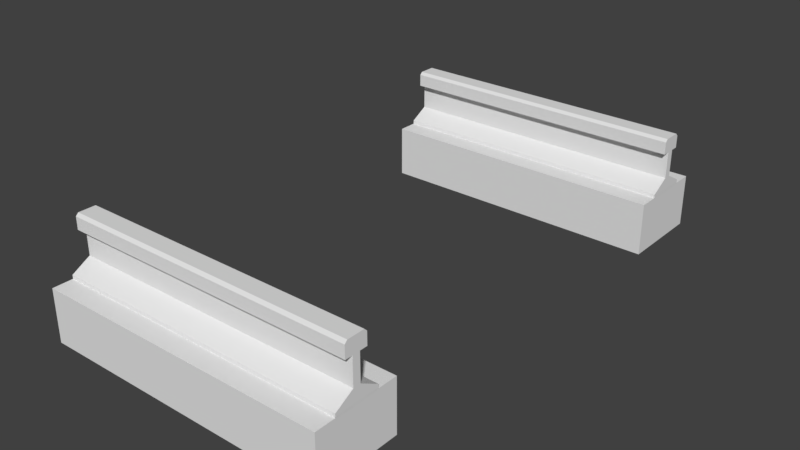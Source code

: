 # Source: Rails_Only_Model.blend  (saved by Blender 2.79.0; exported with 4.5.12 LTS)
import bpy
from mathutils import Matrix  # noqa: F401  (used for matrix-valued properties, if any)

bpy.ops.wm.read_factory_settings(use_empty=True)
scene = bpy.context.scene
scene.name = 'Scene'

# ---- collections
col_collection_1 = bpy.data.collections.new('Collection 1'); scene.collection.children.link(col_collection_1)

# ---- materials (node trees are filled in below, after node groups)
mat_prototype_texture = bpy.data.materials.new('Prototype Texture')
mat_prototype_texture.alpha_threshold = 0.0
mat_prototype_texture.use_transparent_shadow = False
mat_prototype_texture.roughness = 0.5
mat_concrete = bpy.data.materials.new('concrete')
mat_concrete.alpha_threshold = 0.0
mat_concrete.use_transparent_shadow = False
mat_concrete.roughness = 0.5
mat_tie = bpy.data.materials.new('tie')
mat_tie.alpha_threshold = 0.0
mat_tie.use_transparent_shadow = False
mat_tie.roughness = 0.5
mat_darkconcrete = bpy.data.materials.new('darkconcrete')
mat_darkconcrete.alpha_threshold = 0.0
mat_darkconcrete.use_transparent_shadow = False
mat_darkconcrete.roughness = 0.5

# ---- material node trees

# ---- world
world_world = bpy.data.worlds.new('World'); scene.world = world_world
world_world.color = (0.05088, 0.05088, 0.05088)
world_world.use_sun_shadow = False
world_world.sun_shadow_jitter_overblur = 0.0
world_world.cycles.sampling_method = 'MANUAL'

# ---- meshes
me_cube_001 = bpy.data.meshes.new('Cube.001')
me_cube_001.from_pydata([(0.5, -0.6794, 0.1905), (-0.5, -0.7429, 0.2263), (-0.5, -0.6794, 0.1905), (0.5, -0.7429, 0.2263), (-0.5, -0.7266, 0.3683), (-0.5, -0.7175, 0.3175), (-0.5, -0.7429, 0.3175), (-0.5, -0.7847, 0.3683), (-0.5, -0.7683, 0.3175), (-0.5, -0.7937, 0.3175), (-0.5, -0.6794, 0.1778), (-0.5, -0.8318, 0.1778), (-0.5, -0.7683, 0.2263), (-0.5, -0.8318, 0.1905), (0.5, -0.6794, 0.1778), (0.5, -0.8318, 0.1778), (0.5, -0.7683, 0.2263), (0.5, -0.7429, 0.3175), (0.5, -0.8318, 0.1905), (0.5, -0.7175, 0.3175), (0.5, -0.7683, 0.3175), (0.5, -0.7937, 0.3175), (0.5, -0.7266, 0.3683), (0.5, -0.7847, 0.3683), (-0.5, -0.7175, 0.3593), (0.5, -0.7175, 0.3593), (0.5, -0.7937, 0.3593), (-0.5, -0.7937, 0.3593), (-0.5, -0.7266, 0.3683), (-0.5, -0.7847, 0.3683), (0.5, -0.7266, 0.3683), (0.5, -0.7847, 0.3683), (-0.5, -0.7175, 0.3593), (0.5, -0.7175, 0.3593), (0.5, -0.7937, 0.3593), (-0.5, -0.7937, 0.3593)], [], [(3, 1, 6, 17), (2, 10, 11, 13, 12, 8, 9, 27, 7, 4, 24, 5, 6, 1), (16, 12, 13, 18), (11, 15, 18, 13), (17, 6, 5, 19), (12, 16, 20, 8), (0, 2, 1, 3), (25, 19, 5, 24), (9, 8, 20, 21), (15, 14, 0, 3, 17, 19, 25, 22, 23, 26, 21, 20, 16, 18), (11, 10, 14, 15), (27, 9, 21, 26), (0, 14, 10, 2), (30, 33, 32, 28), (30, 28, 29, 31), (35, 34, 31, 29)])
_uv = me_cube_001.uv_layers.new(name='UVMap')
_uv.uv.foreach_set('vector', [0.4506, 0.174, 0.4506, 0.954, 0.4856, 0.954, 0.4856, 0.174, 0.3088, 0.8606, 0.3088, 0.8739, 0.4688, 0.8739, 0.4688, 0.8606, 0.4021, 0.823, 0.4021, 0.7273, 0.4287, 0.7273, 0.4287, 0.6834, 0.4193, 0.6739, 0.3582, 0.6739, 0.3488, 0.6834, 0.3488, 0.7273, 0.3754, 0.7273, 0.3754, 0.823, 0.5893, 0.174, 0.5893, 0.954, 0.6187, 0.954, 0.6187, 0.174, 0.6744, 0.174, 0.6744, 0.954, 0.6843, 0.954, 0.6843, 0.174, 0.6584, 0.954, 0.6584, 0.174, 0.6385, 0.174, 0.6385, 0.954, 0.5567, 0.954, 0.5567, 0.174, 0.4856, 0.174, 0.4856, 0.954, 0.3938, 0.174, 0.3938, 0.954, 0.4506, 0.954, 0.4506, 0.174, 0.6744, 0.174, 0.6584, 0.174, 0.6584, 0.954, 0.6744, 0.954, 0.6385, 0.174, 0.6187, 0.174, 0.6187, 0.954, 0.6385, 0.954, 0.4688, 0.8739, 0.6288, 0.8739, 0.6288, 0.8606, 0.5621, 0.823, 0.5621, 0.7273, 0.5888, 0.7273, 0.5888, 0.6834, 0.5793, 0.6739, 0.5182, 0.6739, 0.5088, 0.6834, 0.5088, 0.7273, 0.5354, 0.7273, 0.5354, 0.823, 0.4688, 0.8606, 0.3889, 0.174, 0.27, 0.174, 0.27, 0.954, 0.3889, 0.954, 0.5567, 0.954, 0.5893, 0.954, 0.5893, 0.174, 0.5567, 0.174, 0.3938, 0.174, 0.3889, 0.174, 0.3889, 0.954, 0.3938, 0.954, 0.9375, 0.9844, 0.9844, 0.9844, 0.9844, 0.01562, 0.9375, 0.01562, 0.9375, 0.9844, 0.9375, 0.01562, 0.7656, 0.01562, 0.7656, 0.9844, 0.7188, 0.01562, 0.7188, 0.9844, 0.7656, 0.9844, 0.7656, 0.01562])
me_cube_001.materials.append(mat_prototype_texture)
me_cube_001.use_remesh_preserve_volume = False
me_cube_001.use_remesh_preserve_attributes = False
me_cube_001.use_mirror_vertex_groups = False
me_cube_001.update()
me_cube_005 = bpy.data.meshes.new('Cube.005')
me_cube_005.from_pydata([(0.5, 0.6794, 0.1905), (-0.5, 0.7429, 0.2263), (-0.5, 0.6794, 0.1905), (0.5, 0.7429, 0.2263), (-0.5, 0.7265, 0.3683), (-0.5, 0.7175, 0.3175), (-0.5, 0.7429, 0.3175), (-0.5, 0.7847, 0.3683), (-0.5, 0.7683, 0.3175), (-0.5, 0.7937, 0.3175), (-0.5, 0.6794, 0.1778), (-0.5, 0.8318, 0.1778), (-0.5, 0.7683, 0.2263), (-0.5, 0.8318, 0.1905), (0.5, 0.6794, 0.1778), (0.5, 0.8318, 0.1778), (0.5, 0.7683, 0.2263), (0.5, 0.7429, 0.3175), (0.5, 0.8318, 0.1905), (0.5, 0.7175, 0.3175), (0.5, 0.7683, 0.3175), (0.5, 0.7937, 0.3175), (0.5, 0.7265, 0.3683), (0.5, 0.7847, 0.3683), (-0.5, 0.7175, 0.3593), (0.5, 0.7175, 0.3593), (0.5, 0.7937, 0.3593), (-0.5, 0.7937, 0.3593), (-0.5, 0.7265, 0.3683), (-0.5, 0.7847, 0.3683), (0.5, 0.7265, 0.3683), (0.5, 0.7847, 0.3683), (-0.5, 0.7175, 0.3593), (0.5, 0.7175, 0.3593), (0.5, 0.7937, 0.3593), (-0.5, 0.7937, 0.3593)], [], [(3, 17, 6, 1), (2, 1, 6, 5, 24, 4, 7, 27, 9, 8, 12, 13, 11, 10), (16, 18, 13, 12), (11, 13, 18, 15), (17, 19, 5, 6), (12, 8, 20, 16), (0, 3, 1, 2), (25, 24, 5, 19), (9, 21, 20, 8), (15, 18, 16, 20, 21, 26, 23, 22, 25, 19, 17, 3, 0, 14), (11, 15, 14, 10), (27, 26, 21, 9), (0, 2, 10, 14), (30, 28, 32, 33), (30, 31, 29, 28), (35, 29, 31, 34)])
_uv = me_cube_005.uv_layers.new(name='UVMap')
_uv.uv.foreach_set('vector', [0.4506, 0.174, 0.4856, 0.174, 0.4856, 0.954, 0.4506, 0.954, 0.3088, 0.8606, 0.3754, 0.823, 0.3754, 0.7273, 0.3488, 0.7273, 0.3488, 0.6834, 0.3582, 0.6739, 0.4193, 0.6739, 0.4287, 0.6834, 0.4287, 0.7273, 0.4021, 0.7273, 0.4021, 0.823, 0.4688, 0.8606, 0.4688, 0.8739, 0.3088, 0.8739, 0.5893, 0.174, 0.6187, 0.174, 0.6187, 0.954, 0.5893, 0.954, 0.6744, 0.174, 0.6843, 0.174, 0.6843, 0.954, 0.6744, 0.954, 0.6584, 0.954, 0.6385, 0.954, 0.6385, 0.174, 0.6584, 0.174, 0.5567, 0.954, 0.4856, 0.954, 0.4856, 0.174, 0.5567, 0.174, 0.3938, 0.174, 0.4506, 0.174, 0.4506, 0.954, 0.3938, 0.954, 0.6744, 0.174, 0.6744, 0.954, 0.6584, 0.954, 0.6584, 0.174, 0.6385, 0.174, 0.6385, 0.954, 0.6187, 0.954, 0.6187, 0.174, 0.4688, 0.8739, 0.4688, 0.8606, 0.5354, 0.823, 0.5354, 0.7273, 0.5088, 0.7273, 0.5088, 0.6834, 0.5182, 0.6739, 0.5793, 0.6739, 0.5888, 0.6834, 0.5888, 0.7273, 0.5621, 0.7273, 0.5621, 0.823, 0.6288, 0.8606, 0.6288, 0.8739, 0.3889, 0.174, 0.3889, 0.954, 0.27, 0.954, 0.27, 0.174, 0.5567, 0.954, 0.5567, 0.174, 0.5893, 0.174, 0.5893, 0.954, 0.3938, 0.174, 0.3938, 0.954, 0.3889, 0.954, 0.3889, 0.174, 0.9375, 0.9844, 0.9375, 0.01562, 0.9844, 0.01562, 0.9844, 0.9844, 0.9375, 0.9844, 0.7656, 0.9844, 0.7656, 0.01562, 0.9375, 0.01562, 0.7188, 0.01562, 0.7656, 0.01562, 0.7656, 0.9844, 0.7188, 0.9844])
me_cube_005.materials.append(mat_prototype_texture)
me_cube_005.use_remesh_preserve_volume = False
me_cube_005.use_remesh_preserve_attributes = False
me_cube_005.use_mirror_vertex_groups = False
me_cube_005.update()
me_cube_002 = bpy.data.meshes.new('Cube.002')
me_cube_002.from_pydata([(-0.5, -0.9, -2.98e-10), (-0.5, -0.9, 0.178), (-0.5, -0.612, -2.98e-10), (-0.5, -0.612, 0.178), (0.5, -0.9, -2.98e-10), (0.5, -0.9, 0.178), (0.5, -0.612, -2.98e-10), (0.5, -0.612, 0.178), (-0.5, 0.9, -2.98e-10), (-0.5, 0.9, 0.178), (-0.5, 0.612, -2.98e-10), (-0.5, 0.612, 0.178), (0.5, 0.9, -2.98e-10), (0.5, 0.9, 0.178), (0.5, 0.612, -2.98e-10), (0.5, 0.612, 0.178)], [], [(0, 1, 3, 2), (2, 3, 7, 6), (6, 7, 5, 4), (4, 5, 1, 0), (2, 6, 4, 0), (7, 3, 1, 5), (8, 10, 11, 9), (10, 14, 15, 11), (14, 12, 13, 15), (12, 8, 9, 13), (10, 8, 12, 14), (15, 13, 9, 11)])
me_cube_002.polygons.foreach_set('material_index', [2, 2, 2, 2, 2, 2, 2, 2, 2, 2, 2, 2])
_uv = me_cube_002.uv_layers.new(name='UVMap')
_uv.uv.foreach_set('vector', [0.382, 0.691, 0.2865, 0.691, 0.2865, 0.5365, 0.382, 0.5365, 0.9045, 0.5365, 0.809, 0.5365, 0.809, 3.198e-08, 0.9045, 0.0, 0.191, 0.691, 0.09549, 0.691, 0.09549, 0.5365, 0.191, 0.5365, 0.7135, 0.0, 0.809, 0.0, 0.809, 0.5365, 0.7135, 0.5365, 0.4635, 0.5365, 0.4635, 6.395e-08, 0.618, 0.0, 0.618, 0.5365, 1.279e-07, 0.5365, 0.0, 6.395e-08, 0.1545, 0.0, 0.1545, 0.5365, 0.2865, 0.5365, 0.2865, 0.691, 0.191, 0.691, 0.191, 0.5365, 0.9045, 0.5365, 0.9045, 0.0, 1.0, 0.0, 1.0, 0.5365, 0.09549, 0.5365, 0.09549, 0.691, 4.797e-08, 0.691, 0.0, 0.5365, 0.618, 0.5365, 0.618, 0.0, 0.7135, 0.0, 0.7135, 0.5365, 0.1545, 6.395e-08, 0.309, 0.0, 0.309, 0.5365, 0.1545, 0.5365, 0.309, 6.395e-08, 0.4635, 0.0, 0.4635, 0.5365, 0.309, 0.5365])
_uv.active_render = True
_uv = me_cube_002.uv_layers.new(name='UVMap.001')
_uv.uv.foreach_set('vector', [0.0, 0.0, 0.0, 0.0, 0.0, 0.0, 0.0, 0.0, 0.0, 0.0, 0.0, 0.0, 0.0, 0.0, 0.0, 0.0, 0.0, 0.0, 0.0, 0.0, 0.0, 0.0, 0.0, 0.0, 0.0, 0.0, 0.0, 0.0, 0.0, 0.0, 0.0, 0.0, 0.0, 0.0, 0.0, 0.0, 0.0, 0.0, 0.0, 0.0, 0.0, 0.0, 0.0, 0.0, 0.0, 0.0, 0.0, 0.0, 0.0, 0.0, 0.0, 0.0, 0.0, 0.0, 0.0, 0.0, 0.0, 0.0, 0.0, 0.0, 0.0, 0.0, 0.0, 0.0, 0.0, 0.0, 0.0, 0.0, 0.0, 0.0, 0.0, 0.0, 0.0, 0.0, 0.0, 0.0, 0.0, 0.0, 0.0, 0.0, 0.0, 0.0, 0.0, 0.0, 0.0, 0.0, 0.0, 0.0, 0.0, 0.0, 0.0, 0.0, 0.0, 0.0, 0.0, 0.0])
_uv = me_cube_002.uv_layers.new(name='UVMap.002')
_uv.uv.foreach_set('vector', [0.0, 0.0, 0.0, 0.0, 0.0, 0.0, 0.0, 0.0, 0.0, 0.0, 0.0, 0.0, 0.0, 0.0, 0.0, 0.0, 0.0, 0.0, 0.0, 0.0, 0.0, 0.0, 0.0, 0.0, 0.0, 0.0, 0.0, 0.0, 0.0, 0.0, 0.0, 0.0, 0.0, 0.0, 0.0, 0.0, 0.0, 0.0, 0.0, 0.0, 0.0, 0.0, 0.0, 0.0, 0.0, 0.0, 0.0, 0.0, 0.0, 0.0, 0.0, 0.0, 0.0, 0.0, 0.0, 0.0, 0.0, 0.0, 0.0, 0.0, 0.0, 0.0, 0.0, 0.0, 0.0, 0.0, 0.0, 0.0, 0.0, 0.0, 0.0, 0.0, 0.0, 0.0, 0.0, 0.0, 0.0, 0.0, 0.0, 0.0, 0.0, 0.0, 0.0, 0.0, 0.0, 0.0, 0.0, 0.0, 0.0, 0.0, 0.0, 0.0, 0.0, 0.0, 0.0, 0.0])
me_cube_002.materials.append(mat_concrete)
me_cube_002.materials.append(mat_tie)
me_cube_002.materials.append(mat_darkconcrete)
me_cube_002.use_remesh_preserve_volume = False
me_cube_002.use_remesh_preserve_attributes = False
me_cube_002.use_mirror_vertex_groups = False
me_cube_002.update()

# ---- objects
ob_rail_left = bpy.data.objects.new('RAIL_LEFT', me_cube_001)
ob_rail_right = bpy.data.objects.new('RAIL_RIGHT', me_cube_005)
ob_rail_base = bpy.data.objects.new('RAIL_BASE', me_cube_002)

# ---- transforms, parenting, visibility, modifiers, constraints
ob_rail_left.location = (0.0, 0.0, 0.0)
ob_rail_left.lineart.crease_threshold = 0.0
ob_rail_right.location = (0.0, 0.0, 0.0)
ob_rail_right.lineart.crease_threshold = 0.0
ob_rail_base.location = (0.0, 0.0, 0.0)
ob_rail_base.lineart.crease_threshold = 0.0

# ---- collection membership
col_collection_1.objects.link(ob_rail_left)
col_collection_1.objects.link(ob_rail_right)
col_collection_1.objects.link(ob_rail_base)

# ---- scene / render settings (as saved in the file)
scene.frame_start = 1; scene.frame_end = 250; scene.frame_set(2)
scene.render.engine = 'BLENDER_EEVEE_NEXT'
scene.render.dither_intensity = 0.0
scene.cycles.use_denoising = False
scene.cycles.samples = 128
scene.cycles.sampling_pattern = 'TABULATED_SOBOL'
scene.cycles.use_adaptive_sampling = False
scene.cycles.use_light_tree = False
scene.cycles.blur_glossy = 0.0
scene.cycles.sample_clamp_indirect = 0.0
scene.view_settings.view_transform = 'Standard'
bpy.context.view_layer.update()

# ---- added for rendering (the .blend has no active camera and no usable light): camera, sun
cam_auto = bpy.data.cameras.new('AutoCamera')
cam_auto.lens = 50.0
cam_auto.sensor_width = 36.0
cam_auto.clip_end = 1000.0
ob_auto_camera = bpy.data.objects.new('AutoCamera', cam_auto)
scene.collection.objects.link(ob_auto_camera)
ob_auto_camera.location = (1.93539, -2.32247, 1.73246)
ob_auto_camera.rotation_euler = (1.09748, -7.21219e-08, 0.694738)
scene.camera = ob_auto_camera
light_auto_sun = bpy.data.lights.new('AutoSun', 'SUN')
light_auto_sun.energy = 3.0
light_auto_sun.angle = 0.0523599
ob_auto_sun = bpy.data.objects.new('AutoSun', light_auto_sun)
scene.collection.objects.link(ob_auto_sun)
ob_auto_sun.rotation_euler = (0.872665, 0.174533, 0.523599)
bpy.context.view_layer.update()
